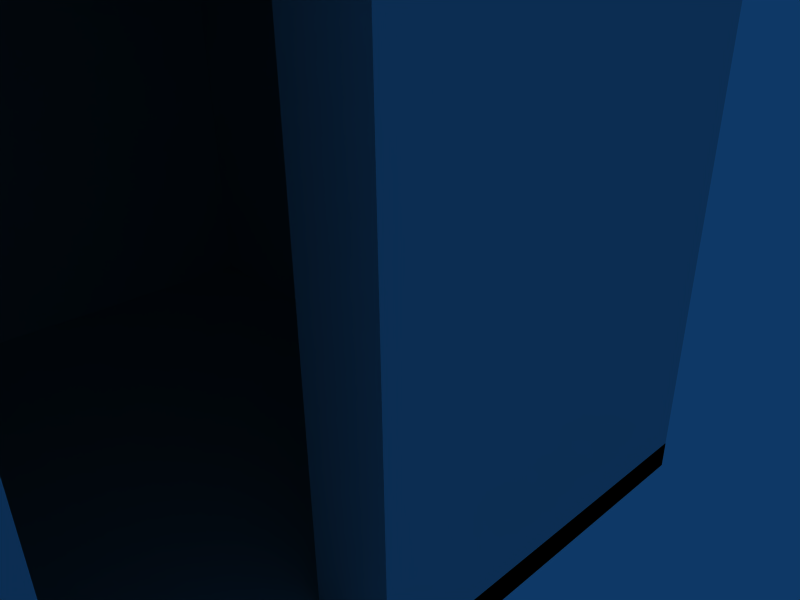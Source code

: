 # Source: house.blend  (saved by Blender 2.49.2; exported with 4.5.12 LTS)
import bpy
from mathutils import Matrix  # noqa: F401  (used for matrix-valued properties, if any)

bpy.ops.wm.read_factory_settings(use_empty=True)
scene = bpy.context.scene
scene.name = 'Scene'

# ---- collections
col_collection_1 = bpy.data.collections.new('Collection 1'); scene.collection.children.link(col_collection_1)

# ---- world
world_world = bpy.data.worlds.new('World'); scene.world = world_world
world_world.color = (0.05656, 0.2208, 0.4)
world_world.use_sun_shadow = False
world_world.sun_shadow_jitter_overblur = 0.0
world_world.cycles.sampling_method = 'MANUAL'
world_world.cycles.sample_map_resolution = 256

# ---- cameras
cam_camera = bpy.data.cameras.new('Camera')
cam_camera.passepartout_alpha = 0.2
cam_camera.clip_end = 100.0
cam_camera.lens = 35.0
cam_camera.ortho_scale = 7.314
cam_camera.show_passepartout = False
cam_camera.show_safe_areas = True
cam_camera.dof.focus_distance = 0.0
cam_camera.dof.aperture_fstop = 128.0

# ---- meshes
me_cube_001 = bpy.data.meshes.new('Cube.001')
me_cube_001.from_pydata([(18.99, 10.05, 7.994), (18.99, -10.05, 7.994), (-1.152, -10.05, 7.994), (-1.152, 10.05, 7.994), (18.99, 7.593, 9.994), (18.99, -7.593, 9.994), (-1.152, -7.593, 9.994), (-1.152, 7.593, 9.994), (-1.152, 4.163, 13.55), (-1.152, -4.163, 13.55), (18.99, -4.163, 13.55), (18.99, 4.163, 13.55), (18.99, 1.806, 16.41), (18.99, -1.806, 16.41), (-1.152, -1.806, 16.41), (-1.152, 1.806, 16.41), (-1.152, -2.971e-06, 18.43), (18.99, -3.031e-06, 18.43), (-1.152, 5.689, 11.61), (18.99, 5.689, 11.61), (-1.152, -5.689, 11.61), (18.99, -5.689, 11.61), (18.99, 3.011, 14.96), (18.99, -3.011, 14.96), (-1.152, -3.011, 14.96), (-1.152, 3.011, 14.96), (18.99, -8.983, 8.864), (18.99, 8.983, 8.864), (-1.152, -8.983, 8.864), (-1.152, 8.983, 8.864), (-1.152, 4.778, 12.61), (18.99, 4.778, 12.61), (-1.152, -4.778, 12.61), (18.99, -4.778, 12.61), (18.99, 3.011, 14.96), (18.99, 1.806, 16.41), (1.0, 1.0, -7.915), (1.0, -1.0, -7.915), (-1.0, -1.0, -7.915), (-1.0, 1.0, -7.915), (1.0, 1.0, 7.915), (1.0, -1.0, 7.915), (-1.0, -1.0, 7.915), (-1.0, 1.0, 7.915), (-1.0, 9.879, 7.915), (1.0, 9.879, 7.915), (-1.0, 9.879, -7.915), (1.0, 9.879, -7.915), (-1.0, -10.03, 7.915), (1.0, -10.03, 7.915), (-1.0, -8.042, -7.915), (-1.0, -8.042, 7.915), (1.0, -8.042, 7.915), (1.0, -8.042, -7.915), (-1.0, 7.97, 7.915), (-1.0, 7.97, -7.915), (1.0, 7.97, -7.915), (1.0, 7.97, 7.915), (18.98, 7.97, 7.915), (18.98, 7.97, -7.915), (18.98, 9.879, -7.915), (18.98, 9.879, 7.915), (18.98, -8.042, -7.915), (18.98, -8.042, 7.915), (18.98, -10.03, 7.915), (17.0, -8.042, 7.915), (17.0, -8.042, -7.915), (17.0, -10.03, 7.915), (16.91, 7.97, -7.915), (16.91, 7.97, 7.915), (16.91, 9.879, 7.915), (16.91, 9.879, -7.915), (16.91, -0.01359, 7.915), (16.91, -0.01359, -7.915), (18.98, -0.01359, -7.915), (18.98, -0.01359, 7.915), (17.0, -5.207, -7.915), (17.0, -5.207, 7.915), (18.98, -5.207, 7.915), (18.98, -5.207, -7.915), (1.0, -1.0, -7.203), (1.0, 1.0, -7.203), (-1.0, -1.0, -7.203), (-1.0, 1.0, -7.203), (-1.0, 9.879, -7.203), (1.0, 9.879, -7.203), (-1.0, -8.042, -7.203), (1.0, -8.042, -7.203), (-1.0, 7.97, -7.203), (1.0, 7.97, -7.203), (18.98, 7.97, -7.203), (18.98, 9.879, -7.203), (18.98, -8.042, -7.203), (17.0, -8.042, -7.203), (16.91, 7.97, -7.203), (16.91, 9.879, -7.203), (16.91, -0.01359, -7.203), (18.98, -0.01359, -7.203), (17.0, -5.207, -7.203), (18.98, -5.207, -7.203), (1.0, -1.0, 7.461), (1.0, 1.0, 7.461), (-1.0, -1.0, 7.461), (-1.0, 1.0, 7.461), (-1.0, 9.879, 7.461), (1.0, 9.879, 7.461), (-1.0, -10.03, 7.461), (1.0, -10.03, 7.461), (-1.0, -8.042, 7.461), (1.0, -8.042, 7.461), (-1.0, 7.97, 7.461), (1.0, 7.97, 7.461), (18.98, 7.97, 7.461), (18.98, 9.879, 7.461), (18.98, -8.042, 7.461), (18.98, -10.03, 7.461), (17.0, -8.042, 7.461), (17.0, -10.03, 7.461), (16.91, 7.97, 7.461), (16.91, 9.879, 7.461), (16.91, -0.01359, 7.461), (18.98, -0.01359, 7.461), (17.0, -5.207, 7.461), (18.98, -5.207, 7.461), (16.96, -10.08, -7.203), (18.98, -10.08, -7.203), (1.0, -10.08, -7.203), (-1.0, -10.08, -7.203), (16.96, -10.08, -7.915), (18.98, -10.08, -7.915), (1.0, -10.08, -7.915), (-1.0, -10.08, -7.915)], [], [(0, 1, 2, 3), (12, 15, 16, 17), (15, 14, 16), (14, 13, 17, 16), (13, 12, 17), (7, 18, 19, 4), (6, 20, 18, 7), (5, 21, 20, 6), (4, 19, 21, 5), (11, 34, 23, 10), (22, 35, 13, 23), (10, 23, 24, 9), (23, 13, 14, 24), (9, 24, 25, 8), (24, 14, 15, 25), (8, 25, 34, 11), (25, 15, 35, 22), (0, 27, 26, 1), (27, 4, 5, 26), (1, 26, 28, 2), (26, 5, 6, 28), (2, 28, 29, 3), (28, 6, 7, 29), (4, 27, 29, 7), (27, 0, 3, 29), (18, 30, 31, 19), (30, 8, 11, 31), (20, 32, 30, 18), (32, 9, 8, 30), (21, 33, 32, 20), (33, 10, 9, 32), (19, 31, 33, 21), (31, 11, 10, 33), (36, 37, 38, 39), (40, 43, 42, 41), (42, 51, 52, 41), (51, 48, 49, 52), (37, 53, 50, 38), (53, 130, 131, 50), (40, 57, 54, 43), (57, 45, 44, 54), (56, 36, 39, 55), (55, 46, 47, 56), (53, 66, 128, 130), (66, 62, 129, 128), (49, 67, 65, 52), (67, 64, 63, 65), (57, 69, 70, 45), (69, 58, 61, 70), (47, 71, 68, 56), (71, 60, 59, 68), (58, 69, 72, 75), (68, 59, 74, 73), (62, 66, 76, 79), (65, 63, 78, 77), (36, 81, 80, 37), (38, 82, 83, 39), (50, 86, 82, 38), (131, 127, 86, 50), (87, 53, 37, 80), (88, 55, 39, 83), (84, 46, 55, 88), (81, 36, 56, 89), (60, 91, 90, 59), (125, 129, 62, 92), (93, 66, 53, 87), (68, 94, 89, 56), (94, 68, 73, 96), (59, 90, 97, 74), (74, 97, 96, 73), (66, 93, 98, 76), (92, 62, 79, 99), (99, 79, 76, 98), (81, 101, 100, 80), (101, 40, 41, 100), (82, 102, 103, 83), (102, 42, 43, 103), (45, 105, 104, 44), (105, 85, 84, 104), (126, 107, 106, 127), (107, 49, 48, 106), (86, 108, 102, 82), (108, 51, 42, 102), (127, 106, 108, 86), (106, 48, 51, 108), (52, 109, 100, 41), (109, 87, 80, 100), (54, 110, 103, 43), (110, 88, 83, 103), (44, 104, 110, 54), (104, 84, 88, 110), (89, 111, 101, 81), (111, 57, 40, 101), (91, 113, 112, 90), (113, 61, 58, 112), (64, 115, 114, 63), (115, 125, 92, 114), (65, 116, 109, 52), (116, 93, 87, 109), (124, 117, 107, 126), (117, 67, 49, 107), (125, 115, 117, 124), (115, 64, 67, 117), (94, 118, 111, 89), (118, 69, 57, 111), (70, 119, 105, 45), (119, 95, 85, 105), (61, 113, 119, 70), (113, 91, 95, 119), (69, 118, 120, 72), (118, 94, 96, 120), (90, 112, 121, 97), (112, 58, 75, 121), (97, 121, 120, 96), (121, 75, 72, 120), (93, 116, 122, 98), (116, 65, 77, 122), (63, 114, 123, 78), (114, 92, 99, 123), (78, 123, 122, 77), (123, 99, 98, 122), (95, 91, 125, 124), (85, 95, 124, 126), (84, 85, 126, 127), (91, 60, 129, 125), (46, 84, 127, 131), (60, 71, 128, 129), (71, 47, 130, 128), (47, 46, 131, 130), (126, 130, 131, 127), (124, 128, 130, 126), (125, 129, 128, 124)])
_uv = me_cube_001.uv_layers.new(name='UVTex')
_uv.uv.foreach_set('vector', [-25.1, 42.99, -59.07, 10.1, -45.56, -44.19, -13.18, -13.68, -55.88, 5.594, -31.3, -32.43, -32.46, -33.68, -52.66, 7.799, -31.3, -32.43, -33.68, -35.0, -32.46, -33.68, -33.68, -35.0, -51.46, 12.7, -52.66, 7.799, -32.46, -33.68, -51.46, 12.7, -55.88, 5.594, -52.66, 7.799, -20.73, -16.75, -22.55, -20.9, -24.11, 54.09, -22.37, 59.99, -46.64, -58.99, -43.95, -51.84, -22.55, -20.9, -20.73, -16.75, -52.98, 10.65, -51.97, 13.44, -43.95, -51.84, -46.64, -58.99, -22.37, 59.99, -24.11, 54.09, -51.97, 13.44, -52.98, 10.65, -27.41, 48.69, -28.84, 47.84, -50.81, 18.01, -49.98, 15.64, -58.51, 3.437, -55.61, 5.517, -51.46, 12.7, -50.81, 18.01, -49.98, 15.64, -50.81, 18.01, -35.85, -38.1, -38.3, -42.02, -50.81, 18.01, -51.46, 12.7, -33.68, -35.0, -35.85, -38.1, -38.3, -42.02, -35.85, -38.1, -28.84, -30.47, -27.54, -26.66, -35.85, -38.1, -33.68, -35.0, -31.3, -32.43, -28.84, -30.47, -27.54, -26.66, -28.84, -30.47, -28.84, 47.84, -27.41, 48.69, -28.84, -30.47, -31.3, -32.43, -55.61, 5.517, -58.51, 3.437, -25.1, 42.99, -23.83, 51.08, -55.7, 9.883, -59.07, 10.1, -23.83, 51.08, -22.37, 59.99, -52.98, 10.65, -55.7, 9.883, -59.07, 10.1, -55.7, 9.883, -46.01, -51.16, -45.56, -44.19, -55.7, 9.883, -52.98, 10.65, -46.64, -58.99, -46.01, -51.16, -45.56, -44.19, -46.01, -51.16, -17.29, -14.69, -13.18, -13.68, -46.01, -51.16, -46.64, -58.99, -20.73, -16.75, -17.29, -14.69, -22.37, 59.99, -23.83, 51.08, -17.29, -14.69, -20.73, -16.75, -23.83, 51.08, -25.1, 42.99, -13.18, -13.68, -17.29, -14.69, -22.55, -20.9, -25.1, -23.91, -25.86, 50.74, -24.11, 54.09, -25.1, -23.91, -27.54, -26.66, -27.41, 48.69, -25.86, 50.74, -43.95, -51.84, -41.06, -46.55, -25.1, -23.91, -22.55, -20.9, -41.06, -46.55, -38.3, -42.02, -27.54, -26.66, -25.1, -23.91, -51.97, 13.44, -50.73, 14.75, -41.06, -46.55, -43.95, -51.84, -50.73, 14.75, -49.98, 15.64, -38.3, -42.02, -41.06, -46.55, -24.11, 54.09, -25.86, 50.74, -50.73, 14.75, -51.97, 13.44, -25.86, 50.74, -27.41, 48.69, -49.98, 15.64, -50.73, 14.75, 7.962, -38.21, 7.463, -37.07, 6.577, -38.76, 7.432, -39.09, 9.831, -40.86, 9.635, -41.02, 10.03, -41.41, 10.21, -41.47, 10.03, -41.41, 11.81, -42.93, 12.82, -42.57, 10.21, -41.47, 11.81, -42.93, 12.15, -42.96, 12.86, -42.81, 12.82, -42.57, 7.463, -37.07, 5.587, -31.99, 2.063, -40.48, 6.577, -38.76, 5.587, -31.99, -0.9628, -24.46, -13.18, -41.31, 2.063, -40.48, 9.831, -40.86, 8.993, -40.06, 9.047, -40.15, 9.635, -41.02, 8.993, -40.06, 8.88, -40.01, 8.947, -40.1, 9.047, -40.15, 8.278, -39.22, 7.962, -38.21, 7.432, -39.09, 8.124, -39.31, 8.124, -39.31, 8.234, -39.45, 8.288, -39.39, 8.278, -39.22, 5.587, -31.99, 41.22, -31.67, 47.75, -24.28, -0.9628, -24.46, 41.22, -31.67, 44.84, -40.77, 59.73, -41.76, 47.75, -24.28, 12.86, -42.81, 31.0, -43.59, 30.91, -44.09, 12.82, -42.57, 31.0, -43.59, 31.22, -43.55, 31.23, -44.01, 30.91, -44.09, 8.993, -40.06, 8.466, -39.81, 8.498, -39.75, 8.88, -40.01, 8.466, -39.81, 8.463, -39.79, 8.49, -39.76, 8.498, -39.75, 8.288, -39.39, 8.341, -39.57, 8.335, -39.61, 8.278, -39.22, 8.341, -39.57, 8.346, -39.6, 8.344, -39.63, 8.335, -39.61, 8.463, -39.79, 8.466, -39.81, 8.404, -39.81, 8.415, -39.8, 8.335, -39.61, 8.344, -39.63, 8.346, -39.68, 8.337, -39.69, 44.84, -40.77, 41.22, -31.67, 38.94, -36.58, 40.42, -39.73, 30.91, -44.09, 31.23, -44.01, 31.36, -44.11, 31.29, -44.38, 7.962, -38.21, 8.249, -37.84, 7.886, -36.13, 7.463, -37.07, 6.577, -38.76, 5.963, -39.48, 7.195, -39.54, 7.432, -39.09, 2.063, -40.48, 2.773, -43.71, 5.963, -39.48, 6.577, -38.76, -13.18, -41.31, -0.5425, -50.58, 2.773, -43.71, 2.063, -40.48, 10.47, -30.75, 5.587, -31.99, 7.463, -37.07, 7.886, -36.13, 8.031, -39.28, 8.124, -39.31, 7.432, -39.09, 7.195, -39.54, 8.226, -39.51, 8.234, -39.45, 8.124, -39.31, 8.031, -39.28, 8.249, -37.84, 7.962, -38.21, 8.278, -39.22, 8.303, -39.14, 8.346, -39.6, 8.361, -39.62, 8.352, -39.65, 8.344, -39.63, 46.54, -50.82, 59.73, -41.76, 44.84, -40.77, 43.68, -43.74, 36.29, -31.23, 41.22, -31.67, 5.587, -31.99, 10.47, -30.75, 8.335, -39.61, 8.301, -39.64, 8.303, -39.14, 8.278, -39.22, 8.301, -39.64, 8.335, -39.61, 8.337, -39.69, 8.327, -39.69, 8.344, -39.63, 8.352, -39.65, 8.353, -39.68, 8.346, -39.68, 8.346, -39.68, 8.353, -39.68, 8.327, -39.69, 8.337, -39.69, 41.22, -31.67, 36.29, -31.23, 38.48, -36.52, 38.94, -36.58, 43.68, -43.74, 44.84, -40.77, 40.42, -39.73, 40.41, -39.94, 40.41, -39.94, 40.42, -39.73, 38.94, -36.58, 38.48, -36.52, 8.249, -37.84, 9.79, -40.82, 10.24, -42.03, 7.886, -36.13, 9.79, -40.82, 9.831, -40.86, 10.21, -41.47, 10.24, -42.03, 5.963, -39.48, 10.12, -41.09, 9.523, -40.94, 7.195, -39.54, 10.12, -41.09, 10.03, -41.41, 9.635, -41.02, 9.523, -40.94, 8.88, -40.01, 8.784, -39.96, 8.95, -40.07, 8.947, -40.1, 8.784, -39.96, 8.322, -39.67, 8.226, -39.51, 8.95, -40.07, 8.901, -58.99, 12.99, -41.68, 12.03, -42.8, -0.5425, -50.58, 12.99, -41.68, 12.86, -42.81, 12.15, -42.96, 12.03, -42.8, 2.773, -43.71, 11.21, -43.16, 10.12, -41.09, 5.963, -39.48, 11.21, -43.16, 11.81, -42.93, 10.03, -41.41, 10.12, -41.09, -0.5425, -50.58, 12.03, -42.8, 11.21, -43.16, 2.773, -43.71, 12.03, -42.8, 12.15, -42.96, 11.81, -42.93, 11.21, -43.16, 12.82, -42.57, 13.34, -43.8, 10.24, -42.03, 10.21, -41.47, 13.34, -43.8, 10.47, -30.75, 7.886, -36.13, 10.24, -42.03, 9.047, -40.15, 9.157, -40.11, 9.523, -40.94, 9.635, -41.02, 9.157, -40.11, 8.031, -39.28, 7.195, -39.54, 9.523, -40.94, 8.947, -40.1, 8.95, -40.07, 9.157, -40.11, 9.047, -40.15, 8.95, -40.07, 8.226, -39.51, 8.031, -39.28, 9.157, -40.11, 8.303, -39.14, 8.928, -40.18, 9.79, -40.82, 8.249, -37.84, 8.928, -40.18, 8.993, -40.06, 9.831, -40.86, 9.79, -40.82, 8.361, -39.62, 8.493, -39.75, 8.449, -39.78, 8.352, -39.65, 8.493, -39.75, 8.49, -39.76, 8.463, -39.79, 8.449, -39.78, 31.22, -43.55, 31.33, -43.37, 31.47, -44.06, 31.23, -44.01, 31.33, -43.37, 46.54, -50.82, 43.68, -43.74, 31.47, -44.06, 30.91, -44.09, 30.5, -45.66, 13.34, -43.8, 12.82, -42.57, 30.5, -45.66, 36.29, -31.23, 10.47, -30.75, 13.34, -43.8, 36.26, -58.99, 30.99, -41.99, 12.99, -41.68, 8.901, -58.99, 30.99, -41.99, 31.0, -43.59, 12.86, -42.81, 12.99, -41.68, 46.54, -50.82, 31.33, -43.37, 30.99, -41.99, 36.26, -58.99, 31.33, -43.37, 31.22, -43.55, 31.0, -43.59, 30.99, -41.99, 8.301, -39.64, 8.441, -39.91, 8.928, -40.18, 8.303, -39.14, 8.441, -39.91, 8.466, -39.81, 8.993, -40.06, 8.928, -40.18, 8.498, -39.75, 8.541, -39.7, 8.784, -39.96, 8.88, -40.01, 8.541, -39.7, 8.38, -39.61, 8.322, -39.67, 8.784, -39.96, 8.49, -39.76, 8.493, -39.75, 8.541, -39.7, 8.498, -39.75, 8.493, -39.75, 8.361, -39.62, 8.38, -39.61, 8.541, -39.7, 8.466, -39.81, 8.441, -39.91, 8.398, -39.83, 8.404, -39.81, 8.441, -39.91, 8.301, -39.64, 8.327, -39.69, 8.398, -39.83, 8.352, -39.65, 8.449, -39.78, 8.419, -39.78, 8.353, -39.68, 8.449, -39.78, 8.463, -39.79, 8.415, -39.8, 8.419, -39.78, 8.353, -39.68, 8.419, -39.78, 8.398, -39.83, 8.327, -39.69, 8.419, -39.78, 8.415, -39.8, 8.404, -39.81, 8.398, -39.83, 36.29, -31.23, 30.5, -45.66, 31.31, -44.63, 38.48, -36.52, 30.5, -45.66, 30.91, -44.09, 31.29, -44.38, 31.31, -44.63, 31.23, -44.01, 31.47, -44.06, 31.45, -44.01, 31.36, -44.11, 31.47, -44.06, 43.68, -43.74, 40.41, -39.94, 31.45, -44.01, 31.36, -44.11, 31.45, -44.01, 31.31, -44.63, 31.29, -44.38, 31.45, -44.01, 40.41, -39.94, 38.48, -36.52, 31.31, -44.63, 8.38, -39.61, 8.361, -39.62, 8.303, -39.55, 8.306, -39.55, 8.322, -39.67, 8.38, -39.61, 8.306, -39.55, 8.262, -39.56, 8.226, -39.51, 8.322, -39.67, 8.262, -39.56, 8.257, -39.55, 8.361, -39.62, 8.346, -39.6, 8.3, -39.56, 8.303, -39.55, 8.234, -39.45, 8.226, -39.51, 8.257, -39.55, 8.254, -39.55, 8.346, -39.6, 8.341, -39.57, 8.298, -39.57, 8.3, -39.56, 8.341, -39.57, 8.288, -39.39, 8.255, -39.54, 8.298, -39.57, 8.288, -39.39, 8.234, -39.45, 8.254, -39.55, 8.255, -39.54, 2.506, -22.98, 2.162, -15.66, -13.18, -16.95, -12.83, -24.28, 44.55, -24.28, 44.21, -16.95, 2.162, -15.66, 2.506, -22.98, 60.07, -22.97, 59.73, -15.64, 44.21, -16.95, 44.55, -24.28])
me_cube_001.use_remesh_preserve_volume = False
me_cube_001.use_remesh_preserve_attributes = False
me_cube_001.use_mirror_vertex_groups = False
me_cube_001.update()

# ---- objects
ob_cube = bpy.data.objects.new('Cube', me_cube_001)
ob_camera = bpy.data.objects.new('Camera', cam_camera)

# ---- transforms, parenting, visibility, modifiers, constraints
ob_cube.location = (-18.91, 0.01282, -0.02042)
ob_cube.lock_rotations_4d = False
ob_cube.empty_display_type = 'ARROWS'
ob_cube.lineart.crease_threshold = 0.0
ob_camera.location = (7.481, -6.508, 5.344)
ob_camera.rotation_euler = (1.109, 0.01082, 0.8149)
ob_camera.lock_rotations_4d = False
ob_camera.empty_display_type = 'ARROWS'
ob_camera.color = (0.0, 0.0, 0.0, 0.0)
ob_camera.display_type = 'WIRE'
ob_camera.lineart.crease_threshold = 0.0

# ---- collection membership
col_collection_1.objects.link(ob_cube)
col_collection_1.objects.link(ob_camera)

# ---- scene / render settings (as saved in the file)
scene.camera = ob_camera
scene.frame_start = 1; scene.frame_end = 250; scene.frame_set(1)
scene.render.engine = 'BLENDER_EEVEE_NEXT'
scene.render.image_settings.file_format = 'JPEG'
scene.render.image_settings.color_mode = 'RGB'
scene.render.image_settings.compression = 90
scene.render.resolution_x = 800
scene.render.resolution_y = 600
scene.render.pixel_aspect_x = 100.0
scene.render.pixel_aspect_y = 100.0
scene.render.fps = 25
scene.render.dither_intensity = 0.0
scene.render.use_compositing = False
scene.render.use_sequencer = False
scene.render.bake_margin = 2
scene.render.bake_bias = 0.0
scene.render.use_stamp_time = False
scene.render.use_stamp_date = False
scene.render.use_stamp_frame = False
scene.render.use_stamp_camera = False
scene.render.use_stamp_scene = False
scene.render.use_stamp_filename = False
scene.render.use_stamp_render_time = False
scene.render.stamp_font_size = 0
scene.cycles.use_denoising = False
scene.cycles.samples = 10
scene.cycles.sampling_pattern = 'TABULATED_SOBOL'
scene.cycles.light_sampling_threshold = 0.0
scene.cycles.use_adaptive_sampling = False
scene.cycles.use_light_tree = False
scene.cycles.blur_glossy = 0.0
scene.cycles.volume_bounces = 1
scene.cycles.pixel_filter_type = 'GAUSSIAN'
scene.cycles.sample_clamp_indirect = 0.0
scene.view_settings.view_transform = 'Raw'
bpy.context.view_layer.update()
